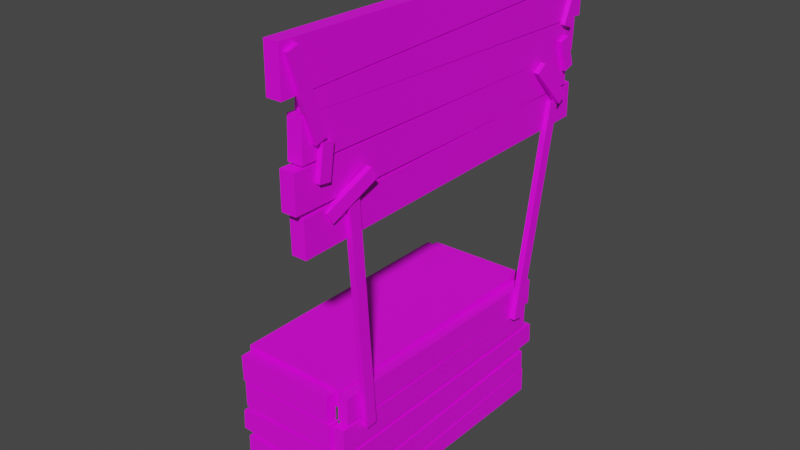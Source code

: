 # Source: snack-stand.blend  (saved by Blender 2.81.16; exported with 4.5.12 LTS)
import bpy
from mathutils import Matrix  # noqa: F401  (used for matrix-valued properties, if any)

bpy.ops.wm.read_factory_settings(use_empty=True)
scene = bpy.context.scene
scene.name = 'Scene'

# ---- collections
col_collection = bpy.data.collections.new('Collection'); scene.collection.children.link(col_collection)

# ---- images (referenced by path relative to the original .blend; pixels are not part of the script)
import os
ASSET_DIR = os.environ.get("B2B_ASSET_DIR", "")  # directory of the original .blend (textures are referenced by path, not embedded)
HERE = os.path.dirname(os.path.abspath(__file__))  # packed textures are extracted next to this script under _unpacked/

def load_image(name, relpath, width, height, colorspace="sRGB"):
    """Load a texture the original file referenced (path relative to the .blend, or extracted next to this script)."""
    p = next((c for c in (os.path.join(HERE, relpath), os.path.join(ASSET_DIR, relpath)) if relpath and os.path.exists(c)), "")
    if p:
        img = bpy.data.images.load(p, check_existing=True)
        img.name = name
    else:  # same state as the original file: an image datablock whose file is absent (Cycles renders it pink)
        img = bpy.data.images.new(name, width, height)
        img.source = "FILE"
        img.filepath = "//" + (relpath or name)
    img.colorspace_settings.name = colorspace
    return img
img_wood_grain_texture_png = load_image('wood-grain-texture.png', 'snack-stand-texture.png', 1024, 1024, 'sRGB')

# ---- materials (node trees are filled in below, after node groups)
mat_snackstandmat = bpy.data.materials.new('SnackStandMat')
mat_snackstandmat.use_transparent_shadow = False

# ---- material node trees
mat_snackstandmat.use_nodes = True; mat_snackstandmat.node_tree.nodes.clear()
_N = mat_snackstandmat.node_tree.nodes; _L = mat_snackstandmat.node_tree.links
n0 = _N.new('ShaderNodeOutputMaterial'); n0.name = 'Material Output'; n0.location = (300, 300)
n1 = _N.new('ShaderNodeBsdfPrincipled'); n1.name = 'Principled BSDF'; n1.location = (10, 300)
n1.distribution = 'GGX'
n1.subsurface_method = 'BURLEY'
n1.inputs[3].default_value = 1.45
n1.inputs[27].default_value = (0.0, 0.0, 0.0, 1.0)
n1.inputs[28].default_value = 1.0
n2 = _N.new('ShaderNodeTexImage'); n2.name = 'Image Texture'; n2.location = (-280, 280)
n2.image = img_wood_grain_texture_png
_L.new(n1.outputs[0], n0.inputs[0])
_L.new(n2.outputs[0], n1.inputs[0])
n0.is_active_output = True

# ---- world
world_world = bpy.data.worlds.new('World'); scene.world = world_world
world_world.use_nodes = True; world_world.node_tree.nodes.clear()
_N = world_world.node_tree.nodes; _L = world_world.node_tree.links
n0 = _N.new('ShaderNodeOutputWorld'); n0.name = 'World Output'; n0.location = (300, 300)
n1 = _N.new('ShaderNodeBackground'); n1.name = 'Background'; n1.location = (10, 300)
n1.inputs[0].default_value = (0.05088, 0.05088, 0.05088, 1.0)
_L.new(n1.outputs[0], n0.inputs[0])
n0.is_active_output = True
world_world.color = (0.05088, 0.05088, 0.05088)
world_world.use_sun_shadow = False
world_world.sun_shadow_jitter_overblur = 0.0

# ---- meshes
me_cube_076 = bpy.data.meshes.new('Cube.076')
me_cube_076.from_pydata([(0.3962, -1.048, 2.136), (0.4027, -1.008, 2.067), (0.4442, -0.7542, 2.31), (0.3567, -1.042, 2.136), (0.3632, -1.002, 2.067), (0.4047, -0.7477, 2.31), (0.4112, -0.7078, 2.241), (0.4507, -0.7142, 2.241), (0.3823, 1.313, 2.883), (0.3823, 1.318, 3.068), (0.3823, -1.314, 2.815), (0.2828, 1.313, 2.883), (0.2828, 1.318, 3.068), (0.2828, -1.314, 2.815), (0.2828, -1.312, 3.106), (0.3823, -1.312, 3.106), (0.3823, 1.258, 1.969), (0.3823, 1.254, 2.208), (0.3823, -1.197, 1.922), (0.2828, 1.258, 1.969), (0.2828, 1.254, 2.208), (0.2828, -1.197, 1.922), (0.2828, -1.201, 2.161), (0.3823, -1.201, 2.161), (0.3823, 1.201, 2.199), (0.3823, 1.202, 2.425), (0.3823, -1.254, 2.191), (0.2828, 1.201, 2.199), (0.2828, 1.202, 2.425), (0.2828, -1.254, 2.191), (0.2828, -1.254, 2.43), (0.3823, -1.254, 2.43), (0.3823, 1.259, 2.424), (0.3823, 1.269, 2.626), (0.3823, -1.195, 2.447), (0.2828, 1.259, 2.424), (0.2828, 1.269, 2.626), (0.2828, -1.195, 2.447), (0.2828, -1.185, 2.701), (0.3823, -1.185, 2.701), (0.3823, 1.323, 2.634), (0.3823, 1.33, 2.873), (0.3823, -1.132, 2.702), (0.2828, 1.323, 2.634), (0.2828, 1.33, 2.873), (0.2828, -1.132, 2.702), (0.2828, -1.123, 2.812), (0.3823, -1.123, 2.812), (0.295, 0.9045, 0.6832), (0.295, 0.9051, 0.513), (0.295, -0.9463, 0.6896), (0.37, 0.9045, 0.6832), (0.37, 0.9051, 0.513), (0.37, -0.9463, 0.6896), (0.37, -0.9458, 0.5096), (0.295, -0.9458, 0.5096), (0.2899, 0.875, 0.9), (0.2899, 0.875, 0.7749), (0.2899, -0.875, 0.9), (-0.4601, 0.875, 0.9), (-0.4601, 0.875, 0.7749), (-0.4601, -0.875, 0.9), (-0.4601, -0.875, 0.7749), (0.2899, -0.875, 0.7749), (0.4123, -0.8154, 2.16), (0.4123, -0.8952, 2.154), (0.4123, -0.7048, 0.6457), (0.3723, -0.8154, 2.16), (0.3723, -0.8952, 2.154), (0.3723, -0.7048, 0.6457), (0.3723, -0.7846, 0.6399), (0.4123, -0.7846, 0.6399), (0.4123, 1.084, 2.138), (0.4123, 1.005, 2.153), (0.4123, 0.7987, 0.6468), (0.3723, 1.084, 2.138), (0.3723, 1.005, 2.153), (0.3723, 0.7987, 0.6468), (0.3723, 0.7201, 0.6618), (0.4123, 0.7201, 0.6618), (0.4305, 0.8816, 2.437), (0.4228, 0.8229, 2.383), (0.4501, 1.113, 2.182), (0.3907, 0.886, 2.438), (0.383, 0.8273, 2.384), (0.4104, 1.118, 2.183), (0.4027, 1.059, 2.129), (0.4424, 1.055, 2.128), (0.295, 0.9475, 0.8595), (0.295, 0.9441, 0.6795), (0.295, -0.903, 0.8946), (0.37, 0.9475, 0.8595), (0.37, 0.9441, 0.6795), (0.37, -0.903, 0.8946), (0.37, -0.9064, 0.7146), (0.295, -0.9064, 0.7146), (0.295, 0.9871, 0.4841), (0.295, 0.9945, 0.3443), (0.295, -0.9936, 0.4842), (0.37, 0.9871, 0.4841), (0.37, 0.9945, 0.3443), (0.37, -0.9936, 0.4842), (0.37, -0.9864, 0.2645), (0.295, -0.9864, 0.2645), (0.295, 0.9022, 0.3011), (0.295, 0.9094, 0.1494), (0.295, -0.9472, 0.2547), (0.37, 0.9022, 0.3011), (0.37, 0.9094, 0.1494), (0.37, -0.9472, 0.2547), (0.37, -0.9399, 0.09291), (0.295, -0.9399, 0.09291), (0.295, 0.9214, 0.1426), (0.295, 0.9287, -0.03725), (0.295, -0.9279, 0.06808), (0.37, 0.9214, 0.1426), (0.37, 0.9287, -0.03725), (0.37, -0.9279, 0.06808), (0.37, -0.9206, -0.01473), (0.295, -0.9206, -0.01473), (-0.4471, -0.9606, 0.8704), (-0.4437, -0.9606, 0.6904), (0.2558, -0.9606, 0.8837), (-0.4471, -0.8856, 0.8704), (-0.4437, -0.8856, 0.6904), (0.2558, -0.8856, 0.8837), (0.2592, -0.8856, 0.7037), (0.2592, -0.9606, 0.7037), (-0.4295, -0.9606, 0.6814), (-0.4301, -0.9606, 0.5112), (0.2731, -0.9606, 0.6914), (-0.4295, -0.8856, 0.6814), (-0.4301, -0.8856, 0.5112), (0.2731, -0.8856, 0.6914), (0.2725, -0.8856, 0.5114), (0.2725, -0.9606, 0.5114), (-0.4611, -0.9606, 0.4594), (-0.4674, -0.9606, 0.3197), (0.2949, -0.9606, 0.5088), (-0.4611, -0.8856, 0.4594), (-0.4674, -0.8856, 0.3197), (0.2949, -0.8856, 0.5088), (0.2868, -0.8856, 0.2893), (0.2868, -0.9606, 0.2893), (-0.4285, -0.9606, 0.278), (-0.435, -0.9606, 0.1264), (0.2763, -0.9606, 0.2777), (-0.4285, -0.8856, 0.278), (-0.435, -0.8856, 0.1264), (0.2763, -0.8856, 0.2777), (0.2695, -0.8856, 0.116), (0.2695, -0.9606, 0.116), (-0.4351, -0.9606, 0.1194), (-0.4423, -0.9606, -0.06023), (0.2689, -0.9606, 0.09108), (-0.4351, -0.8856, 0.1194), (-0.4423, -0.8856, -0.06023), (0.2689, -0.8856, 0.09108), (0.2641, -0.8856, 0.008255), (0.2641, -0.9606, 0.008255), (-0.4471, 0.8836, 0.8704), (-0.4437, 0.8836, 0.6904), (0.2558, 0.8836, 0.8837), (-0.4471, 0.9586, 0.8704), (-0.4437, 0.9586, 0.6904), (0.2558, 0.9586, 0.8837), (0.2592, 0.9586, 0.7037), (0.2592, 0.8836, 0.7037), (-0.4295, 0.8836, 0.6814), (-0.4301, 0.8836, 0.5112), (0.2731, 0.8836, 0.6914), (-0.4295, 0.9586, 0.6814), (-0.4301, 0.9586, 0.5112), (0.2731, 0.9586, 0.6914), (0.2725, 0.9586, 0.5114), (0.2725, 0.8836, 0.5114), (-0.4611, 0.8836, 0.4594), (-0.4674, 0.8836, 0.3197), (0.2949, 0.8836, 0.5088), (-0.4611, 0.9586, 0.4594), (-0.4674, 0.9586, 0.3197), (0.2949, 0.9586, 0.5088), (0.2868, 0.9586, 0.2893), (0.2868, 0.8836, 0.2893), (-0.4285, 0.8836, 0.278), (-0.435, 0.8836, 0.1264), (0.2763, 0.8836, 0.2777), (-0.4285, 0.9586, 0.278), (-0.435, 0.9586, 0.1264), (0.2763, 0.9586, 0.2777), (0.2695, 0.9586, 0.116), (0.2695, 0.8836, 0.116), (-0.4351, 0.8836, 0.1194), (-0.4423, 0.8836, -0.06023), (0.2689, 0.8836, 0.09108), (-0.4351, 0.9586, 0.1194), (-0.4423, 0.9586, -0.06023), (0.2689, 0.9586, 0.09108), (0.2641, 0.9586, 0.008255), (0.2641, 0.8836, 0.008255), (0.4123, -1.211, 3.079), (0.4123, -1.287, 3.054), (0.4123, -1.045, 2.564), (0.3723, -1.211, 3.079), (0.3723, -1.287, 3.054), (0.3723, -1.045, 2.564), (0.3723, -1.121, 2.54), (0.4123, -1.121, 2.54), (0.4123, -0.9953, 2.528), (0.4123, -1.074, 2.54), (0.4123, -1.028, 2.314), (0.3723, -0.9953, 2.528), (0.3723, -1.074, 2.54), (0.3723, -1.028, 2.314), (0.3723, -1.107, 2.326), (0.4123, -1.107, 2.326), (0.4123, 1.348, 2.989), (0.4123, 1.274, 3.02), (0.4123, 1.181, 2.592), (0.3723, 1.348, 2.989), (0.3723, 1.274, 3.02), (0.3723, 1.181, 2.592), (0.3723, 1.107, 2.623), (0.4123, 1.107, 2.623), (0.4123, 1.162, 2.542), (0.4123, 1.086, 2.517), (0.4123, 1.23, 2.337), (0.3723, 1.162, 2.542), (0.3723, 1.086, 2.517), (0.3723, 1.23, 2.337), (0.3723, 1.154, 2.312), (0.4123, 1.154, 2.312)], [], [(0, 1, 7, 2), (1, 0, 3, 4), (3, 0, 2, 5), (4, 3, 5, 6), (6, 5, 2, 7), (1, 4, 6, 7), (12, 9, 8, 11), (9, 15, 10, 8), (8, 10, 13, 11), (14, 12, 11, 13), (15, 14, 13, 10), (12, 14, 15, 9), (17, 23, 18, 16), (20, 17, 16, 19), (16, 18, 21, 19), (22, 20, 19, 21), (23, 22, 21, 18), (20, 22, 23, 17), (25, 31, 26, 24), (28, 25, 24, 27), (24, 26, 29, 27), (30, 28, 27, 29), (31, 30, 29, 26), (28, 30, 31, 25), (33, 39, 34, 32), (36, 33, 32, 35), (32, 34, 37, 35), (38, 36, 35, 37), (39, 38, 37, 34), (36, 38, 39, 33), (41, 47, 42, 40), (44, 41, 40, 43), (40, 42, 45, 43), (46, 44, 43, 45), (47, 46, 45, 42), (44, 46, 47, 41), (52, 49, 48, 51), (49, 55, 50, 48), (48, 50, 53, 51), (54, 52, 51, 53), (55, 54, 53, 50), (52, 54, 55, 49), (57, 56, 58, 63), (60, 59, 56, 57), (56, 59, 61, 58), (62, 61, 59, 60), (63, 58, 61, 62), (60, 57, 63, 62), (64, 65, 71, 66), (65, 64, 67, 68), (67, 64, 66, 69), (68, 67, 69, 70), (70, 69, 66, 71), (65, 68, 70, 71), (72, 73, 79, 74), (73, 72, 75, 76), (75, 72, 74, 77), (76, 75, 77, 78), (78, 77, 74, 79), (73, 76, 78, 79), (80, 81, 87, 82), (81, 80, 83, 84), (83, 80, 82, 85), (84, 83, 85, 86), (86, 85, 82, 87), (81, 84, 86, 87), (89, 95, 90, 88), (92, 89, 88, 91), (88, 90, 93, 91), (94, 92, 91, 93), (95, 94, 93, 90), (92, 94, 95, 89), (97, 103, 98, 96), (100, 97, 96, 99), (96, 98, 101, 99), (102, 100, 99, 101), (103, 102, 101, 98), (100, 102, 103, 97), (105, 111, 106, 104), (108, 105, 104, 107), (104, 106, 109, 107), (110, 108, 107, 109), (111, 110, 109, 106), (108, 110, 111, 105), (113, 119, 114, 112), (116, 113, 112, 115), (112, 114, 117, 115), (118, 116, 115, 117), (119, 118, 117, 114), (116, 118, 119, 113), (121, 127, 122, 120), (124, 121, 120, 123), (120, 122, 125, 123), (126, 124, 123, 125), (127, 126, 125, 122), (124, 126, 127, 121), (129, 135, 130, 128), (132, 129, 128, 131), (128, 130, 133, 131), (134, 132, 131, 133), (135, 134, 133, 130), (132, 134, 135, 129), (137, 143, 138, 136), (140, 137, 136, 139), (136, 138, 141, 139), (142, 140, 139, 141), (143, 142, 141, 138), (140, 142, 143, 137), (145, 151, 146, 144), (148, 145, 144, 147), (144, 146, 149, 147), (150, 148, 147, 149), (151, 150, 149, 146), (148, 150, 151, 145), (153, 159, 154, 152), (156, 153, 152, 155), (152, 154, 157, 155), (158, 156, 155, 157), (159, 158, 157, 154), (156, 158, 159, 153), (161, 167, 162, 160), (164, 161, 160, 163), (160, 162, 165, 163), (166, 164, 163, 165), (167, 166, 165, 162), (164, 166, 167, 161), (169, 175, 170, 168), (172, 169, 168, 171), (168, 170, 173, 171), (174, 172, 171, 173), (175, 174, 173, 170), (172, 174, 175, 169), (177, 183, 178, 176), (180, 177, 176, 179), (176, 178, 181, 179), (182, 180, 179, 181), (183, 182, 181, 178), (180, 182, 183, 177), (185, 191, 186, 184), (188, 185, 184, 187), (184, 186, 189, 187), (190, 188, 187, 189), (191, 190, 189, 186), (188, 190, 191, 185), (193, 199, 194, 192), (196, 193, 192, 195), (192, 194, 197, 195), (198, 196, 195, 197), (199, 198, 197, 194), (196, 198, 199, 193), (200, 201, 207, 202), (201, 200, 203, 204), (203, 200, 202, 205), (204, 203, 205, 206), (206, 205, 202, 207), (201, 204, 206, 207), (208, 209, 215, 210), (209, 208, 211, 212), (211, 208, 210, 213), (212, 211, 213, 214), (214, 213, 210, 215), (209, 212, 214, 215), (216, 217, 223, 218), (217, 216, 219, 220), (219, 216, 218, 221), (220, 219, 221, 222), (222, 221, 218, 223), (217, 220, 222, 223), (224, 225, 231, 226), (225, 224, 227, 228), (227, 224, 226, 229), (228, 227, 229, 230), (230, 229, 226, 231), (225, 228, 230, 231)])
_uv = me_cube_076.uv_layers.new(name='UVMap')
_uv.uv.foreach_set('vector', [0.375, 0.0, 0.375, 0.25, 0.625, 0.25, 0.625, 0.0, 0.125, 0.5, 0.125, 0.75, 0.375, 0.75, 0.375, 0.5, 0.375, 0.75, 0.375, 1.0, 0.625, 1.0, 0.625, 0.75, 0.375, 0.5, 0.375, 0.75, 0.625, 0.75, 0.625, 0.5, 0.625, 0.5, 0.625, 0.75, 0.875, 0.75, 0.875, 0.5, 0.375, 0.25, 0.375, 0.5, 0.625, 0.5, 0.625, 0.25, 0.4882, 0.25, 0.4882, 0.5, 0.7382, 0.5, 0.7382, 0.25, 0.385, 0.004304, 0.3974, 0.9993, 0.3028, 1.0, 0.3248, 0.00619, 0.7382, 0.5, 0.7382, 0.75, 0.9882, 0.75, 0.9882, 0.5, 0.4882, 0.0, 0.4882, 0.25, 0.7382, 0.25, 0.7382, 0.0, 0.4882, 0.75, 0.4882, 1.0, 0.7382, 1.0, 0.7382, 0.75, 0.5507, 0.5, 0.5507, 0.75, 0.8007, 0.75, 0.8007, 0.5, 0.106, 0.02866, 0.09097, 0.9574, 0.01357, 0.9557, 0.02864, 0.02695, 0.4882, 0.25, 0.4882, 0.5, 0.7382, 0.5, 0.7382, 0.25, 0.7382, 0.5, 0.7382, 0.75, 0.9882, 0.75, 0.9882, 0.5, 0.4882, 0.0, 0.4882, 0.25, 0.7382, 0.25, 0.7382, 0.0, 0.4882, 0.75, 0.4882, 1.0, 0.7382, 1.0, 0.7382, 0.75, 0.5507, 0.5, 0.5507, 0.75, 0.8007, 0.75, 0.8007, 0.5, 0.1766, 0.04825, 0.178, 0.9772, 0.1006, 0.9775, 0.1034, 0.04853, 0.4882, 0.25, 0.4882, 0.5, 0.7382, 0.5, 0.7382, 0.25, 0.7382, 0.5, 0.7382, 0.75, 0.9882, 0.75, 0.9882, 0.5, 0.4882, 0.0, 0.4882, 0.25, 0.7382, 0.25, 0.7382, 0.0, 0.4882, 0.75, 0.4882, 1.0, 0.7382, 1.0, 0.7382, 0.75, 0.5507, 0.5, 0.5507, 0.75, 0.8007, 0.75, 0.8007, 0.5, 0.2415, 0.02306, 0.2658, 0.9513, 0.1835, 0.9549, 0.1763, 0.0267, 0.4882, 0.25, 0.4882, 0.5, 0.7382, 0.5, 0.7382, 0.25, 0.7382, 0.5, 0.7382, 0.75, 0.9882, 0.75, 0.9882, 0.5, 0.4882, 0.0, 0.4882, 0.25, 0.7382, 0.25, 0.7382, 0.0, 0.4882, 0.75, 0.4882, 1.0, 0.7382, 1.0, 0.7382, 0.75, 0.5507, 0.5, 0.5507, 0.75, 0.8007, 0.75, 0.8007, 0.5, 0.3216, 5.96e-08, 0.302, 0.928, 0.2663, 0.9311, 0.2442, 0.002513, 0.4882, 0.25, 0.4882, 0.5, 0.7382, 0.5, 0.7382, 0.25, 0.7382, 0.5, 0.7382, 0.75, 0.9882, 0.75, 0.9882, 0.5, 0.4882, 0.0, 0.4882, 0.25, 0.7382, 0.25, 0.7382, 0.0, 0.4882, 0.75, 0.4882, 1.0, 0.7382, 1.0, 0.7382, 0.75, 0.5507, 0.5, 0.5507, 0.75, 0.8007, 0.75, 0.8007, 0.5, 0.375, 0.25, 0.375, 0.5, 0.625, 0.5, 0.625, 0.25, 0.375, 0.5, 0.375, 0.75, 0.625, 0.75, 0.625, 0.5, 0.625, 0.5, 0.625, 0.75, 0.875, 0.75, 0.875, 0.5, 0.375, 0.0, 0.375, 0.25, 0.625, 0.25, 0.625, 0.0, 0.375, 0.75, 0.375, 1.0, 0.625, 1.0, 0.625, 0.75, 0.125, 0.5, 0.125, 0.75, 0.375, 0.75, 0.375, 0.5, 0.375, 0.5, 0.625, 0.5, 0.625, 0.75, 0.375, 0.75, 0.375, 0.25, 0.625, 0.25, 0.625, 0.5, 0.375, 0.5, 0.625, 0.5, 0.875, 0.5, 0.875, 0.75, 0.625, 0.75, 0.375, 0.0, 0.625, 0.0, 0.625, 0.25, 0.375, 0.25, 0.375, 0.75, 0.625, 0.75, 0.625, 1.0, 0.375, 1.0, 0.125, 0.5, 0.375, 0.5, 0.375, 0.75, 0.125, 0.75, 0.375, 0.0, 0.375, 0.25, 0.625, 0.25, 0.625, 0.0, 0.125, 0.5, 0.125, 0.75, 0.375, 0.75, 0.375, 0.5, 0.375, 0.75, 0.375, 1.0, 0.625, 1.0, 0.625, 0.75, 0.375, 0.5, 0.375, 0.75, 0.625, 0.75, 0.625, 0.5, 0.625, 0.5, 0.625, 0.75, 0.875, 0.75, 0.875, 0.5, 0.375, 0.25, 0.375, 0.5, 0.625, 0.5, 0.625, 0.25, 0.375, 0.0, 0.375, 0.25, 0.625, 0.25, 0.625, 0.0, 0.125, 0.5, 0.125, 0.75, 0.375, 0.75, 0.375, 0.5, 0.375, 0.75, 0.375, 1.0, 0.625, 1.0, 0.625, 0.75, 0.375, 0.5, 0.375, 0.75, 0.625, 0.75, 0.625, 0.5, 0.625, 0.5, 0.625, 0.75, 0.875, 0.75, 0.875, 0.5, 0.375, 0.25, 0.375, 0.5, 0.625, 0.5, 0.625, 0.25, 0.375, 0.0, 0.375, 0.25, 0.625, 0.25, 0.625, 0.0, 0.125, 0.5, 0.125, 0.75, 0.375, 0.75, 0.375, 0.5, 0.375, 0.75, 0.375, 1.0, 0.625, 1.0, 0.625, 0.75, 0.375, 0.5, 0.375, 0.75, 0.625, 0.75, 0.625, 0.5, 0.625, 0.5, 0.625, 0.75, 0.875, 0.75, 0.875, 0.5, 0.375, 0.25, 0.375, 0.5, 0.625, 0.5, 0.625, 0.25, 0.375, 0.5, 0.375, 0.75, 0.625, 0.75, 0.625, 0.5, 0.375, 0.25, 0.375, 0.5, 0.625, 0.5, 0.625, 0.25, 0.625, 0.5, 0.625, 0.75, 0.875, 0.75, 0.875, 0.5, 0.375, 0.0, 0.375, 0.25, 0.625, 0.25, 0.625, 0.0, 0.375, 0.75, 0.375, 1.0, 0.625, 1.0, 0.625, 0.75, 0.125, 0.5, 0.125, 0.75, 0.375, 0.75, 0.375, 0.5, 0.375, 0.5, 0.375, 0.75, 0.625, 0.75, 0.625, 0.5, 0.375, 0.25, 0.375, 0.5, 0.625, 0.5, 0.625, 0.25, 0.625, 0.5, 0.625, 0.75, 0.875, 0.75, 0.875, 0.5, 0.375, 0.0, 0.375, 0.25, 0.625, 0.25, 0.625, 0.0, 0.375, 0.75, 0.375, 1.0, 0.625, 1.0, 0.625, 0.75, 0.125, 0.5, 0.125, 0.75, 0.375, 0.75, 0.375, 0.5, 0.375, 0.5, 0.375, 0.75, 0.625, 0.75, 0.625, 0.5, 0.375, 0.25, 0.375, 0.5, 0.625, 0.5, 0.625, 0.25, 0.625, 0.5, 0.625, 0.75, 0.875, 0.75, 0.875, 0.5, 0.375, 0.0, 0.375, 0.25, 0.625, 0.25, 0.625, 0.0, 0.375, 0.75, 0.375, 1.0, 0.625, 1.0, 0.625, 0.75, 0.125, 0.5, 0.125, 0.75, 0.375, 0.75, 0.375, 0.5, 0.375, 0.5, 0.375, 0.75, 0.625, 0.75, 0.625, 0.5, 0.375, 0.25, 0.375, 0.5, 0.625, 0.5, 0.625, 0.25, 0.625, 0.5, 0.625, 0.75, 0.875, 0.75, 0.875, 0.5, 0.375, 0.0, 0.375, 0.25, 0.625, 0.25, 0.625, 0.0, 0.375, 0.75, 0.375, 1.0, 0.625, 1.0, 0.625, 0.75, 0.125, 0.5, 0.125, 0.75, 0.375, 0.75, 0.375, 0.5, 0.375, 0.5, 0.375, 0.75, 0.625, 0.75, 0.625, 0.5, 0.375, 0.25, 0.375, 0.5, 0.625, 0.5, 0.625, 0.25, 0.625, 0.5, 0.625, 0.75, 0.875, 0.75, 0.875, 0.5, 0.375, 0.0, 0.375, 0.25, 0.625, 0.25, 0.625, 0.0, 0.375, 0.75, 0.375, 1.0, 0.625, 1.0, 0.625, 0.75, 0.125, 0.5, 0.125, 0.75, 0.375, 0.75, 0.375, 0.5, 0.375, 0.5, 0.375, 0.75, 0.625, 0.75, 0.625, 0.5, 0.375, 0.25, 0.375, 0.5, 0.625, 0.5, 0.625, 0.25, 0.625, 0.5, 0.625, 0.75, 0.875, 0.75, 0.875, 0.5, 0.375, 0.0, 0.375, 0.25, 0.625, 0.25, 0.625, 0.0, 0.375, 0.75, 0.375, 1.0, 0.625, 1.0, 0.625, 0.75, 0.125, 0.5, 0.125, 0.75, 0.375, 0.75, 0.375, 0.5, 0.375, 0.5, 0.375, 0.75, 0.625, 0.75, 0.625, 0.5, 0.375, 0.25, 0.375, 0.5, 0.625, 0.5, 0.625, 0.25, 0.625, 0.5, 0.625, 0.75, 0.875, 0.75, 0.875, 0.5, 0.375, 0.0, 0.375, 0.25, 0.625, 0.25, 0.625, 0.0, 0.375, 0.75, 0.375, 1.0, 0.625, 1.0, 0.625, 0.75, 0.125, 0.5, 0.125, 0.75, 0.375, 0.75, 0.375, 0.5, 0.375, 0.5, 0.375, 0.75, 0.625, 0.75, 0.625, 0.5, 0.375, 0.25, 0.375, 0.5, 0.625, 0.5, 0.625, 0.25, 0.625, 0.5, 0.625, 0.75, 0.875, 0.75, 0.875, 0.5, 0.375, 0.0, 0.375, 0.25, 0.625, 0.25, 0.625, 0.0, 0.375, 0.75, 0.375, 1.0, 0.625, 1.0, 0.625, 0.75, 0.125, 0.5, 0.125, 0.75, 0.375, 0.75, 0.375, 0.5, 0.375, 0.5, 0.375, 0.75, 0.625, 0.75, 0.625, 0.5, 0.375, 0.25, 0.375, 0.5, 0.625, 0.5, 0.625, 0.25, 0.625, 0.5, 0.625, 0.75, 0.875, 0.75, 0.875, 0.5, 0.375, 0.0, 0.375, 0.25, 0.625, 0.25, 0.625, 0.0, 0.375, 0.75, 0.375, 1.0, 0.625, 1.0, 0.625, 0.75, 0.125, 0.5, 0.125, 0.75, 0.375, 0.75, 0.375, 0.5, 0.375, 0.5, 0.375, 0.75, 0.625, 0.75, 0.625, 0.5, 0.375, 0.25, 0.375, 0.5, 0.625, 0.5, 0.625, 0.25, 0.625, 0.5, 0.625, 0.75, 0.875, 0.75, 0.875, 0.5, 0.375, 0.0, 0.375, 0.25, 0.625, 0.25, 0.625, 0.0, 0.375, 0.75, 0.375, 1.0, 0.625, 1.0, 0.625, 0.75, 0.125, 0.5, 0.125, 0.75, 0.375, 0.75, 0.375, 0.5, 0.375, 0.5, 0.375, 0.75, 0.625, 0.75, 0.625, 0.5, 0.375, 0.25, 0.375, 0.5, 0.625, 0.5, 0.625, 0.25, 0.625, 0.5, 0.625, 0.75, 0.875, 0.75, 0.875, 0.5, 0.375, 0.0, 0.375, 0.25, 0.625, 0.25, 0.625, 0.0, 0.375, 0.75, 0.375, 1.0, 0.625, 1.0, 0.625, 0.75, 0.125, 0.5, 0.125, 0.75, 0.375, 0.75, 0.375, 0.5, 0.375, 0.5, 0.375, 0.75, 0.625, 0.75, 0.625, 0.5, 0.375, 0.25, 0.375, 0.5, 0.625, 0.5, 0.625, 0.25, 0.625, 0.5, 0.625, 0.75, 0.875, 0.75, 0.875, 0.5, 0.375, 0.0, 0.375, 0.25, 0.625, 0.25, 0.625, 0.0, 0.375, 0.75, 0.375, 1.0, 0.625, 1.0, 0.625, 0.75, 0.125, 0.5, 0.125, 0.75, 0.375, 0.75, 0.375, 0.5, 0.375, 0.5, 0.375, 0.75, 0.625, 0.75, 0.625, 0.5, 0.375, 0.25, 0.375, 0.5, 0.625, 0.5, 0.625, 0.25, 0.625, 0.5, 0.625, 0.75, 0.875, 0.75, 0.875, 0.5, 0.375, 0.0, 0.375, 0.25, 0.625, 0.25, 0.625, 0.0, 0.375, 0.75, 0.375, 1.0, 0.625, 1.0, 0.625, 0.75, 0.125, 0.5, 0.125, 0.75, 0.375, 0.75, 0.375, 0.5, 0.375, 0.5, 0.375, 0.75, 0.625, 0.75, 0.625, 0.5, 0.375, 0.25, 0.375, 0.5, 0.625, 0.5, 0.625, 0.25, 0.625, 0.5, 0.625, 0.75, 0.875, 0.75, 0.875, 0.5, 0.375, 0.0, 0.375, 0.25, 0.625, 0.25, 0.625, 0.0, 0.375, 0.75, 0.375, 1.0, 0.625, 1.0, 0.625, 0.75, 0.125, 0.5, 0.125, 0.75, 0.375, 0.75, 0.375, 0.5, 0.375, 0.0, 0.375, 0.25, 0.625, 0.25, 0.625, 0.0, 0.125, 0.5, 0.125, 0.75, 0.375, 0.75, 0.375, 0.5, 0.375, 0.75, 0.375, 1.0, 0.625, 1.0, 0.625, 0.75, 0.375, 0.5, 0.375, 0.75, 0.625, 0.75, 0.625, 0.5, 0.625, 0.5, 0.625, 0.75, 0.875, 0.75, 0.875, 0.5, 0.375, 0.25, 0.375, 0.5, 0.625, 0.5, 0.625, 0.25, 0.375, 0.0, 0.375, 0.25, 0.625, 0.25, 0.625, 0.0, 0.125, 0.5, 0.125, 0.75, 0.375, 0.75, 0.375, 0.5, 0.375, 0.75, 0.375, 1.0, 0.625, 1.0, 0.625, 0.75, 0.375, 0.5, 0.375, 0.75, 0.625, 0.75, 0.625, 0.5, 0.625, 0.5, 0.625, 0.75, 0.875, 0.75, 0.875, 0.5, 0.375, 0.25, 0.375, 0.5, 0.625, 0.5, 0.625, 0.25, 0.375, 0.0, 0.375, 0.25, 0.625, 0.25, 0.625, 0.0, 0.125, 0.5, 0.125, 0.75, 0.375, 0.75, 0.375, 0.5, 0.375, 0.75, 0.375, 1.0, 0.625, 1.0, 0.625, 0.75, 0.375, 0.5, 0.375, 0.75, 0.625, 0.75, 0.625, 0.5, 0.625, 0.5, 0.625, 0.75, 0.875, 0.75, 0.875, 0.5, 0.375, 0.25, 0.375, 0.5, 0.625, 0.5, 0.625, 0.25, 0.375, 0.0, 0.375, 0.25, 0.625, 0.25, 0.625, 0.0, 0.125, 0.5, 0.125, 0.75, 0.375, 0.75, 0.375, 0.5, 0.375, 0.75, 0.375, 1.0, 0.625, 1.0, 0.625, 0.75, 0.375, 0.5, 0.375, 0.75, 0.625, 0.75, 0.625, 0.5, 0.625, 0.5, 0.625, 0.75, 0.875, 0.75, 0.875, 0.5, 0.375, 0.25, 0.375, 0.5, 0.625, 0.5, 0.625, 0.25])
me_cube_076.materials.append(mat_snackstandmat)
me_cube_076.use_remesh_preserve_volume = False
me_cube_076.use_remesh_preserve_attributes = False
me_cube_076.use_mirror_vertex_groups = False
me_cube_076.update()

# ---- objects
ob_cube_008 = bpy.data.objects.new('Cube.008', me_cube_076)

# ---- transforms, parenting, visibility, modifiers, constraints
ob_cube_008.location = (0.0, 0.0, 0.0)
ob_cube_008.lock_rotations_4d = False
ob_cube_008.empty_display_type = 'ARROWS'
ob_cube_008.lineart.crease_threshold = 0.0

# ---- collection membership
col_collection.objects.link(ob_cube_008)

# ---- scene / render settings (as saved in the file)
scene.frame_start = 1; scene.frame_end = 250; scene.frame_set(1)
scene.render.engine = 'BLENDER_EEVEE_NEXT'
scene.cycles.use_denoising = False
scene.cycles.samples = 128
scene.cycles.sampling_pattern = 'TABULATED_SOBOL'
scene.cycles.use_adaptive_sampling = False
scene.cycles.use_light_tree = False
scene.view_settings.view_transform = 'Filmic'
bpy.context.view_layer.update()

# ---- added for rendering (the .blend has no active camera and no usable light): camera, sun
cam_auto = bpy.data.cameras.new('AutoCamera')
cam_auto.lens = 50.0
cam_auto.sensor_width = 36.0
cam_auto.clip_end = 1000.0
ob_auto_camera = bpy.data.objects.new('AutoCamera', cam_auto)
scene.collection.objects.link(ob_auto_camera)
ob_auto_camera.location = (3.91225, -4.68764, 4.65954)
ob_auto_camera.rotation_euler = (1.09748, -7.21219e-08, 0.694738)
scene.camera = ob_auto_camera
light_auto_sun = bpy.data.lights.new('AutoSun', 'SUN')
light_auto_sun.energy = 3.0
light_auto_sun.angle = 0.0523599
ob_auto_sun = bpy.data.objects.new('AutoSun', light_auto_sun)
scene.collection.objects.link(ob_auto_sun)
ob_auto_sun.rotation_euler = (0.872665, 0.174533, 0.523599)
bpy.context.view_layer.update()
